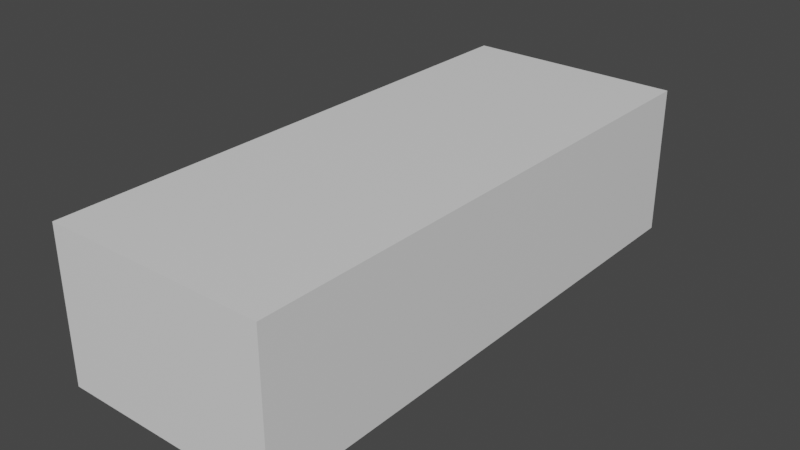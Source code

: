 # Source: bigBlock.blend  (saved by Blender 2.93.20; exported with 4.5.12 LTS)
import bpy
from mathutils import Matrix  # noqa: F401  (used for matrix-valued properties, if any)

bpy.ops.wm.read_factory_settings(use_empty=True)
scene = bpy.context.scene
scene.name = 'Scene'

# ---- collections
col_collection = bpy.data.collections.new('Collection'); scene.collection.children.link(col_collection)

# ---- materials (node trees are filled in below, after node groups)
mat_screen = bpy.data.materials.new('Screen')
mat_screen.use_transparent_shadow = False
mat_metal = bpy.data.materials.new('Metal')
mat_metal.use_transparent_shadow = False
mat_concrete = bpy.data.materials.new('Concrete')
mat_concrete.use_transparent_shadow = False
mat_screen2 = bpy.data.materials.new('Screen2')
mat_screen2.use_transparent_shadow = False

# ---- material node trees
mat_screen.use_nodes = True; mat_screen.node_tree.nodes.clear()
_N = mat_screen.node_tree.nodes; _L = mat_screen.node_tree.links
n0 = _N.new('ShaderNodeBsdfPrincipled'); n0.name = 'Principled BSDF'; n0.location = (10, 300)
n0.distribution = 'GGX'
n0.subsurface_method = 'BURLEY'
n0.inputs[3].default_value = 1.45
n0.inputs[27].default_value = (0.0, 0.0, 0.0, 1.0)
n0.inputs[28].default_value = 1.0
n1 = _N.new('ShaderNodeOutputMaterial'); n1.name = 'Material Output'; n1.location = (300, 300)
_L.new(n0.outputs[0], n1.inputs[0])
n1.is_active_output = True
mat_metal.use_nodes = True; mat_metal.node_tree.nodes.clear()
_N = mat_metal.node_tree.nodes; _L = mat_metal.node_tree.links
n0 = _N.new('ShaderNodeBsdfPrincipled'); n0.name = 'Principled BSDF'; n0.location = (10, 300)
n0.distribution = 'GGX'
n0.subsurface_method = 'BURLEY'
n0.inputs[3].default_value = 1.45
n0.inputs[27].default_value = (0.0, 0.0, 0.0, 1.0)
n0.inputs[28].default_value = 1.0
n1 = _N.new('ShaderNodeOutputMaterial'); n1.name = 'Material Output'; n1.location = (300, 300)
_L.new(n0.outputs[0], n1.inputs[0])
n1.is_active_output = True
mat_concrete.use_nodes = True; mat_concrete.node_tree.nodes.clear()
_N = mat_concrete.node_tree.nodes; _L = mat_concrete.node_tree.links
n0 = _N.new('ShaderNodeBsdfPrincipled'); n0.name = 'Principled BSDF'; n0.location = (10, 300)
n0.distribution = 'GGX'
n0.subsurface_method = 'BURLEY'
n0.inputs[3].default_value = 1.45
n0.inputs[27].default_value = (0.0, 0.0, 0.0, 1.0)
n0.inputs[28].default_value = 1.0
n1 = _N.new('ShaderNodeOutputMaterial'); n1.name = 'Material Output'; n1.location = (300, 300)
_L.new(n0.outputs[0], n1.inputs[0])
n1.is_active_output = True
mat_screen2.use_nodes = True; mat_screen2.node_tree.nodes.clear()
_N = mat_screen2.node_tree.nodes; _L = mat_screen2.node_tree.links
n0 = _N.new('ShaderNodeBsdfPrincipled'); n0.name = 'Principled BSDF'; n0.location = (10, 300)
n0.distribution = 'GGX'
n0.subsurface_method = 'BURLEY'
n0.inputs[3].default_value = 1.45
n0.inputs[27].default_value = (0.0, 0.0, 0.0, 1.0)
n0.inputs[28].default_value = 1.0
n1 = _N.new('ShaderNodeOutputMaterial'); n1.name = 'Material Output'; n1.location = (300, 300)
_L.new(n0.outputs[0], n1.inputs[0])
n1.is_active_output = True

# ---- world
world_world = bpy.data.worlds.new('World'); scene.world = world_world
world_world.use_nodes = True; world_world.node_tree.nodes.clear()
_N = world_world.node_tree.nodes; _L = world_world.node_tree.links
n0 = _N.new('ShaderNodeOutputWorld'); n0.name = 'World Output'; n0.location = (300, 300)
n1 = _N.new('ShaderNodeBackground'); n1.name = 'Background'; n1.location = (10, 300)
n1.inputs[0].default_value = (0.05088, 0.05088, 0.05088, 1.0)
_L.new(n1.outputs[0], n0.inputs[0])
n0.is_active_output = True
world_world.color = (0.05088, 0.05088, 0.05088)
world_world.use_sun_shadow = False
world_world.sun_shadow_jitter_overblur = 0.0

# ---- meshes
me_cube_002 = bpy.data.meshes.new('Cube.002')
me_cube_002.from_pydata([(6.892, -17.2, 5.185), (6.892, -17.2, -4.208), (6.892, 17.2, -4.208), (6.892, 17.2, 5.185), (-6.892, 17.2, 5.185), (-6.892, -17.2, 5.185), (-6.892, -17.2, -4.208), (-6.892, 17.2, -4.208), (-5.893, -17.2, -4.208), (-5.893, -17.2, 5.185), (-5.893, 17.2, -4.208), (-5.893, 17.2, 5.185), (5.893, -17.2, -4.208), (5.893, -17.2, 5.185), (5.893, 17.2, -4.208), (5.893, 17.2, 5.185), (6.892, -16.7, 4.858), (6.892, -16.7, -3.881), (6.892, 16.7, 4.858), (6.892, 16.7, -3.881), (-6.892, 16.7, 4.858), (-6.892, 16.7, -3.881), (-6.892, -16.7, 4.858), (-6.892, -16.7, -3.881)], [], [(12, 14, 2, 1), (13, 12, 1, 0), (10, 8, 6, 7), (9, 11, 4, 5), (14, 15, 3, 2), (15, 13, 0, 3), (4, 7, 21, 20), (6, 5, 22, 23), (8, 9, 5, 6), (10, 11, 15, 14), (11, 10, 7, 4), (12, 13, 9, 8), (10, 14, 12, 8), (15, 11, 9, 13), (19, 18, 16, 17), (23, 22, 20, 21), (1, 2, 19, 17), (0, 1, 17, 16), (7, 6, 23, 21), (5, 4, 20, 22), (2, 3, 18, 19), (3, 0, 16, 18)])
me_cube_002.polygons.foreach_set('material_index', [1, 1, 1, 1, 1, 1, 1, 1, 1, 2, 1, 2, 2, 2, 0, 3, 1, 1, 1, 1, 1, 1])
_uv = me_cube_002.uv_layers.new(name='UVMap')
_uv.uv.foreach_set('vector', [0.5571, 0.6921, 0.5571, 0.01014, 0.5769, 0.01014, 0.5769, 0.6921, 0.2166, 0.9658, 0.4028, 0.9658, 0.4028, 0.9856, 0.2166, 0.9856, 0.3235, 0.01014, 0.3235, 0.6921, 0.3037, 0.6921, 0.3037, 0.01014, 0.2636, 0.6921, 0.2636, 0.01014, 0.2834, 0.01014, 0.2834, 0.6921, 0.1963, 0.7322, 0.01014, 0.7322, 0.01014, 0.7123, 0.1963, 0.7123, 0.02995, 0.01014, 0.02995, 0.6921, 0.01014, 0.6921, 0.01014, 0.01014, 0.5972, 0.01014, 0.7834, 0.01014, 0.7769, 0.02011, 0.6037, 0.02011, 0.7834, 0.6921, 0.5972, 0.6921, 0.6037, 0.6821, 0.7769, 0.6821, 0.4028, 0.7322, 0.2166, 0.7322, 0.2166, 0.7123, 0.4028, 0.7123, 0.1963, 0.9658, 0.01014, 0.9658, 0.01014, 0.7322, 0.1963, 0.7322, 0.01014, 0.9658, 0.1963, 0.9658, 0.1963, 0.9856, 0.01014, 0.9856, 0.4028, 0.9658, 0.2166, 0.9658, 0.2166, 0.7322, 0.4028, 0.7322, 0.3235, 0.01014, 0.5571, 0.01014, 0.5571, 0.6921, 0.3235, 0.6921, 0.02995, 0.01014, 0.2636, 0.01014, 0.2636, 0.6921, 0.02995, 0.6921, 1.0, 5.96e-08, 1.0, 1.0, -1.192e-07, 1.0, 5.96e-08, -1.192e-07, 1.0, 5.96e-08, 1.0, 1.0, -1.192e-07, 1.0, 5.96e-08, -1.192e-07, 0.9899, 0.01014, 0.9899, 0.6921, 0.9834, 0.6821, 0.9834, 0.02011, 0.8037, 0.01014, 0.9899, 0.01014, 0.9834, 0.02011, 0.8101, 0.02011, 0.7834, 0.01014, 0.7834, 0.6921, 0.7769, 0.6821, 0.7769, 0.02011, 0.5972, 0.6921, 0.5972, 0.01014, 0.6037, 0.02011, 0.6037, 0.6821, 0.9899, 0.6921, 0.8037, 0.6921, 0.8101, 0.6821, 0.9834, 0.6821, 0.8037, 0.6921, 0.8037, 0.01014, 0.8101, 0.02011, 0.8101, 0.6821])
me_cube_002.materials.append(mat_screen)
me_cube_002.materials.append(mat_metal)
me_cube_002.materials.append(mat_concrete)
me_cube_002.materials.append(mat_screen2)
me_cube_002.use_remesh_fix_poles = True
me_cube_002.use_remesh_preserve_attributes = False
me_cube_002.update()

# ---- objects
ob_cube_001 = bpy.data.objects.new('Cube.001', me_cube_002)

# ---- transforms, parenting, visibility, modifiers, constraints
ob_cube_001.location = (0.0, 0.0, 0.0)

# ---- collection membership
col_collection.objects.link(ob_cube_001)

# ---- scene / render settings (as saved in the file)
scene.frame_start = 1; scene.frame_end = 250; scene.frame_set(1)
scene.render.engine = 'BLENDER_EEVEE_NEXT'
scene.cycles.use_denoising = False
scene.cycles.samples = 128
scene.cycles.sampling_pattern = 'TABULATED_SOBOL'
scene.cycles.use_adaptive_sampling = False
scene.cycles.use_light_tree = False
scene.view_settings.view_transform = 'Filmic'
bpy.context.view_layer.update()

# ---- added for rendering (the .blend has no active camera and no usable light): camera, sun
cam_auto = bpy.data.cameras.new('AutoCamera')
cam_auto.lens = 50.0
cam_auto.sensor_width = 36.0
cam_auto.clip_end = 1000.0
ob_auto_camera = bpy.data.objects.new('AutoCamera', cam_auto)
scene.collection.objects.link(ob_auto_camera)
ob_auto_camera.location = (35.3733, -42.4479, 28.7872)
ob_auto_camera.rotation_euler = (1.09748, -7.21219e-08, 0.694738)
scene.camera = ob_auto_camera
light_auto_sun = bpy.data.lights.new('AutoSun', 'SUN')
light_auto_sun.energy = 3.0
light_auto_sun.angle = 0.0523599
ob_auto_sun = bpy.data.objects.new('AutoSun', light_auto_sun)
scene.collection.objects.link(ob_auto_sun)
ob_auto_sun.rotation_euler = (0.872665, 0.174533, 0.523599)
bpy.context.view_layer.update()
